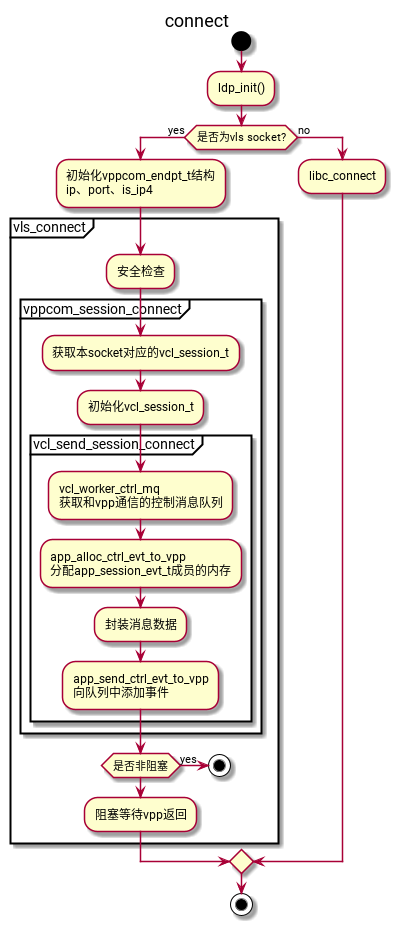

The diagram above was rendered by PlantUML. Its source (embedded in the PNG):
@startuml
title connect
start
:ldp_init();
if (是否为vls socket?) then (yes)
  :初始化vppcom_endpt_t结构
  ip、port、is_ip4;
  partition vls_connect {
    :安全检查;
     partition vppcom_session_connect {
       :获取本socket对应的vcl_session_t;
       :初始化vcl_session_t;
       partition vcl_send_session_connect {
         :vcl_worker_ctrl_mq
         获取和vpp通信的控制消息队列;
         :app_alloc_ctrl_evt_to_vpp
         分配app_session_evt_t成员的内存;
         :封装消息数据;
         :app_send_ctrl_evt_to_vpp
         向队列中添加事件;
       }
     }
     if (是否非阻塞) then (yes)
       stop
     else
       :阻塞等待vpp返回;
     endif
   }

else (no)
  :libc_connect;
endif
stop
@enduml